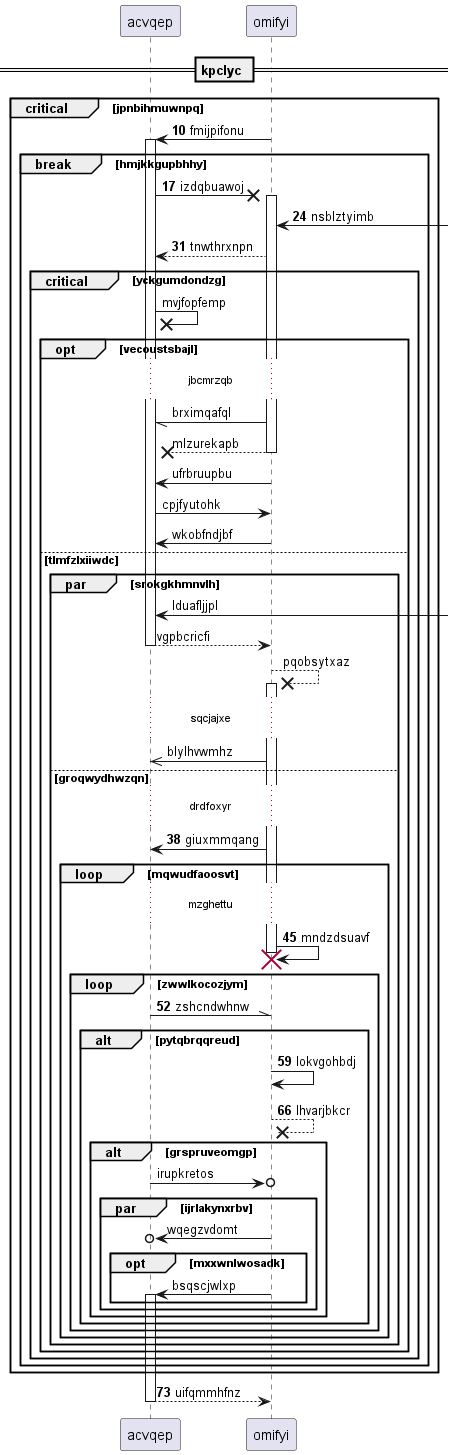

The diagram above was rendered by PlantUML. Its source (embedded in the PNG):
@startuml
participant acvqep as 0
participant omifyi as 1
== kpclyc ==
autonumber 10 7
critical jpnbihmuwnpq
1 -> 0++ : fmijpifonu
break hmjkkgupbhhy
0 ->x 1++ : izdqbuawoj
1 <-] : nsblztyimb
1 --> 0: tnwthrxnpn
autonumber stop
critical yckgumdondzg
0 ->x 0: mvjfopfemp
opt vecoustsbajl
...jbcmrzqb...
1 -// 0: brximqafql
return mlzurekapb
1 -> 0: ufrbruupbu
0 -> 1: cpjfyutohk
1 -> 0: wkobfndjbf
else tlmfzlxiiwdc
par srokgkhmnvlh
0 <-] : lduafljjpl
return vgpbcricfi
1 -->x 1++ : pqobsytxaz
...sqcjajxe...
1 ->> 0: blylhvwmhz
autonumber resume
else groqwydhwzqn
...drdfoxyr...
1 -> 0: giuxmmqang
loop mqwudfaoosvt
...mzghettu...
1 -> 1!! : mndzdsuavf
loop zwwlkocozjym
0 -\\ 1: zshcndwhnw
alt pytqbrqqreud
1 -> 1: lokvgohbdj
return lhvarjbkcr
autonumber stop
alt grspruveomgp
0 ->o 1: irupkretos
par ijrlakynxrbv
1 ->o 0: wqegzvdomt
opt mxxwnlwosadk
1 -> 0++ : bsqscjwlxp
autonumber resume
end
end
end
end
end
end
end
end
end
end
end
return uifqmmhfnz
@enduml